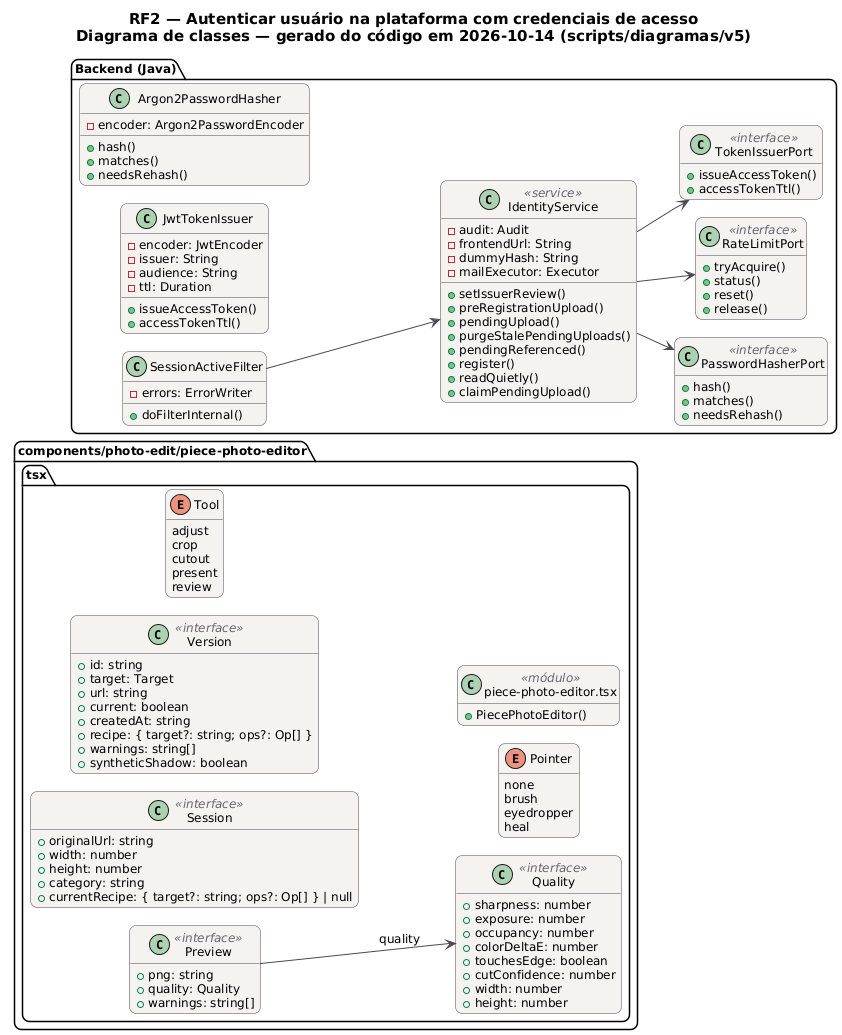

The diagram above was rendered by PlantUML. Its source (embedded in the PNG):
@startuml RF2_Classes
!pragma layout smetana
skinparam backgroundColor #FFFFFF
skinparam shadowing false
skinparam defaultFontName "DejaVu Sans"
skinparam defaultFontSize 12
skinparam titleFontSize 15
skinparam roundcorner 14
skinparam ArrowColor #52606D
skinparam note {
  BackgroundColor #FFFDEB
  BorderColor #D8CE78
  FontColor #554F24
}
skinparam class {
  BackgroundColor #F4F2EF
  BorderColor #4A4852
  ArrowColor #4A4852
  StereotypeFontColor #6B6470
}
hide empty members
left to right direction
title RF2 — Autenticar usuário na plataforma com credenciais de acesso\nDiagrama de classes — gerado do código em 2026-10-14 (scripts/diagramas/v5)

package "components/photo-edit/piece-photo-editor.tsx" {
  class Session as "Session" <<interface>> {
    +originalUrl: string
    +width: number
    +height: number
    +category: string
    +currentRecipe: { target?: string; ops?: Op[] } | null
  }
  class Quality as "Quality" <<interface>> {
    +sharpness: number
    +exposure: number
    +occupancy: number
    +colorDeltaE: number
    +touchesEdge: boolean
    +cutConfidence: number
    +width: number
    +height: number
  }
  class Version as "Version" <<interface>> {
    +id: string
    +target: Target
    +url: string
    +current: boolean
    +createdAt: string
    +recipe: { target?: string; ops?: Op[] }
    +warnings: string[]
    +syntheticShadow: boolean
  }
  class Preview as "Preview" <<interface>> {
    +png: string
    +quality: Quality
    +warnings: string[]
  }
  enum Tool as "Tool" {
    adjust
    crop
    cutout
    present
    review
  }
  enum Pointer as "Pointer" {
    none
    brush
    eyedropper
    heal
  }
  class mod_piece_photo_editor_tsx as "piece-photo-editor.tsx" <<módulo>> {
    +PiecePhotoEditor()
  }
}
package "Backend (Java)" {
  class PasswordHasherPort <<interface>> {
    +hash()
    +matches()
    +needsRehash()
  }
  class RateLimitPort <<interface>> {
    +tryAcquire()
    +status()
    +reset()
    +release()
  }
  class TokenIssuerPort <<interface>> {
    +issueAccessToken()
    +accessTokenTtl()
  }
  class IdentityService <<service>> {
    -audit: Audit
    -frontendUrl: String
    -dummyHash: String
    -mailExecutor: Executor
    +setIssuerReview()
    +preRegistrationUpload()
    +pendingUpload()
    +purgeStalePendingUploads()
    +pendingReferenced()
    +register()
    +readQuietly()
    +claimPendingUpload()
  }
  class Argon2PasswordHasher  {
    -encoder: Argon2PasswordEncoder
    +hash()
    +matches()
    +needsRehash()
  }
  class JwtTokenIssuer  {
    -encoder: JwtEncoder
    -issuer: String
    -audience: String
    -ttl: Duration
    +issueAccessToken()
    +accessTokenTtl()
  }
  class SessionActiveFilter  {
    -errors: ErrorWriter
    +doFilterInternal()
  }
}
IdentityService --> PasswordHasherPort
IdentityService --> TokenIssuerPort
IdentityService --> RateLimitPort
SessionActiveFilter --> IdentityService
Preview --> Quality : quality
@enduml